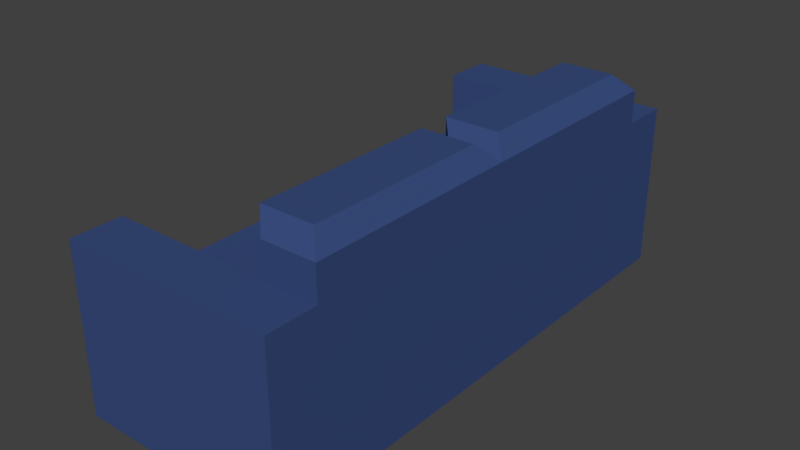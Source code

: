 # Source: sofa.blend  (saved by Blender 2.79.0; exported with 4.5.12 LTS)
import bpy
from mathutils import Matrix  # noqa: F401  (used for matrix-valued properties, if any)

bpy.ops.wm.read_factory_settings(use_empty=True)
scene = bpy.context.scene
scene.name = 'Scene'

# ---- collections
col_collection_1 = bpy.data.collections.new('Collection 1'); scene.collection.children.link(col_collection_1)

# ---- materials (node trees are filled in below, after node groups)
mat_material_001 = bpy.data.materials.new('Material.001')
mat_material_001.alpha_threshold = 0.0
mat_material_001.use_transparent_shadow = False
mat_material_001.diffuse_color = (0.04086, 0.07312, 0.2079, 1.0)
mat_material_001.roughness = 0.5

# ---- material node trees

# ---- world
world_world = bpy.data.worlds.new('World'); scene.world = world_world
world_world.color = (0.05088, 0.05088, 0.05088)
world_world.use_sun_shadow = False
world_world.sun_shadow_jitter_overblur = 0.0
world_world.cycles.sampling_method = 'MANUAL'

# ---- meshes
me_cube_001 = bpy.data.meshes.new('Cube.001')
me_cube_001.from_pydata([(-0.37, 0.8, 0.0), (-0.37, 0.8, 0.5), (0.27, 0.8, 0.5), (-0.37, 0.6492, 0.5), (0.27, 0.6492, 0.5), (0.27, 0.8, 0.0), (-0.32, 0.05, 0.35), (-0.32, 0.5992, 0.35), (0.06, 0.5992, 0.35), (0.22, 0.5992, 0.65), (0.22, 0.05, 0.65), (0.06, 0.5992, 0.65), (0.06, 0.05, 0.65), (0.06, 0.05, 0.35), (0.11, 0.6492, 0.3), (0.11, 0.6492, 0.5), (0.27, 0.6492, 0.6), (0.11, 0.6492, 0.6), (-0.37, 0.6492, 0.3), (-0.37, -0.8, 0.0), (-0.37, -0.8, 0.5), (0.27, 0.0, 0.0), (0.27, -0.8, 0.5), (-0.37, -0.6492, 0.5), (0.27, -0.6492, 0.5), (0.27, -0.8, 0.0), (-0.37, 0.0, 0.0), (-0.32, -0.05, 0.35), (-0.32, -0.5992, 0.35), (0.06, -0.5992, 0.35), (0.22, -0.5992, 0.65), (0.22, -0.05, 0.65), (0.06, -0.5992, 0.65), (0.06, -0.05, 0.65), (-0.37, 0.0, 0.3), (0.06, -0.05, 0.35), (0.11, -0.6492, 0.3), (0.11, -0.6492, 0.5), (0.27, -0.6492, 0.6), (0.27, 0.0, 0.6), (0.11, -0.6492, 0.6), (0.11, 0.0, 0.6), (-0.37, -0.6492, 0.3), (0.11, 0.0, 0.3)], [], [(18, 3, 1, 0), (2, 1, 3, 15), (25, 19, 26, 21), (5, 2, 4, 21), (2, 15, 4), (4, 15, 17, 16), (0, 1, 2, 5), (8, 7, 6, 13), (15, 3, 18, 14), (0, 26, 34, 18), (9, 11, 12, 10), (21, 4, 16, 39), (8, 13, 12, 11), (13, 6, 34, 43), (6, 7, 18, 34), (7, 8, 14, 18), (8, 15, 14), (9, 10, 39, 16), (11, 9, 16, 17), (10, 12, 41, 39), (8, 11, 17, 15), (12, 13, 43, 41), (42, 19, 20, 23), (26, 0, 5, 21), (22, 37, 23, 20), (25, 21, 24, 22), (22, 24, 37), (24, 38, 40, 37), (19, 25, 22, 20), (29, 35, 27, 28), (43, 26, 34), (37, 36, 42, 23), (19, 42, 34, 26), (30, 31, 33, 32), (43, 41, 39, 21), (21, 39, 38, 24), (29, 32, 33, 35), (35, 43, 34, 27), (27, 34, 42, 28), (28, 42, 36, 29), (29, 36, 37), (30, 38, 39, 31), (32, 40, 38, 30), (31, 39, 41, 33), (29, 37, 40, 32), (33, 41, 43, 35), (21, 26, 43)])
me_cube_001.materials.append(mat_material_001)
me_cube_001.use_remesh_preserve_volume = False
me_cube_001.use_remesh_preserve_attributes = False
me_cube_001.use_mirror_vertex_groups = False
me_cube_001.update()

# ---- objects
ob_cube = bpy.data.objects.new('Cube', me_cube_001)

# ---- transforms, parenting, visibility, modifiers, constraints
ob_cube.location = (0.0, 0.0, 0.0)
ob_cube.lineart.crease_threshold = 0.0

# ---- collection membership
col_collection_1.objects.link(ob_cube)

# ---- scene / render settings (as saved in the file)
scene.frame_start = 1; scene.frame_end = 250; scene.frame_set(1)
scene.render.engine = 'BLENDER_EEVEE_NEXT'
scene.render.resolution_percentage = 50
scene.render.dither_intensity = 0.0
scene.cycles.use_denoising = False
scene.cycles.samples = 128
scene.cycles.sampling_pattern = 'TABULATED_SOBOL'
scene.cycles.use_adaptive_sampling = False
scene.cycles.use_light_tree = False
scene.cycles.blur_glossy = 0.0
scene.cycles.sample_clamp_indirect = 0.0
scene.view_settings.view_transform = 'Standard'
bpy.context.view_layer.update()

# ---- added for rendering (the .blend has no active camera and no usable light): camera, sun
cam_auto = bpy.data.cameras.new('AutoCamera')
cam_auto.lens = 50.0
cam_auto.sensor_width = 36.0
cam_auto.clip_end = 1000.0
ob_auto_camera = bpy.data.objects.new('AutoCamera', cam_auto)
scene.collection.objects.link(ob_auto_camera)
ob_auto_camera.location = (1.65405, -2.04486, 1.68824)
ob_auto_camera.rotation_euler = (1.09748, -7.21219e-08, 0.694738)
scene.camera = ob_auto_camera
light_auto_sun = bpy.data.lights.new('AutoSun', 'SUN')
light_auto_sun.energy = 3.0
light_auto_sun.angle = 0.0523599
ob_auto_sun = bpy.data.objects.new('AutoSun', light_auto_sun)
scene.collection.objects.link(ob_auto_sun)
ob_auto_sun.rotation_euler = (0.872665, 0.174533, 0.523599)
bpy.context.view_layer.update()
